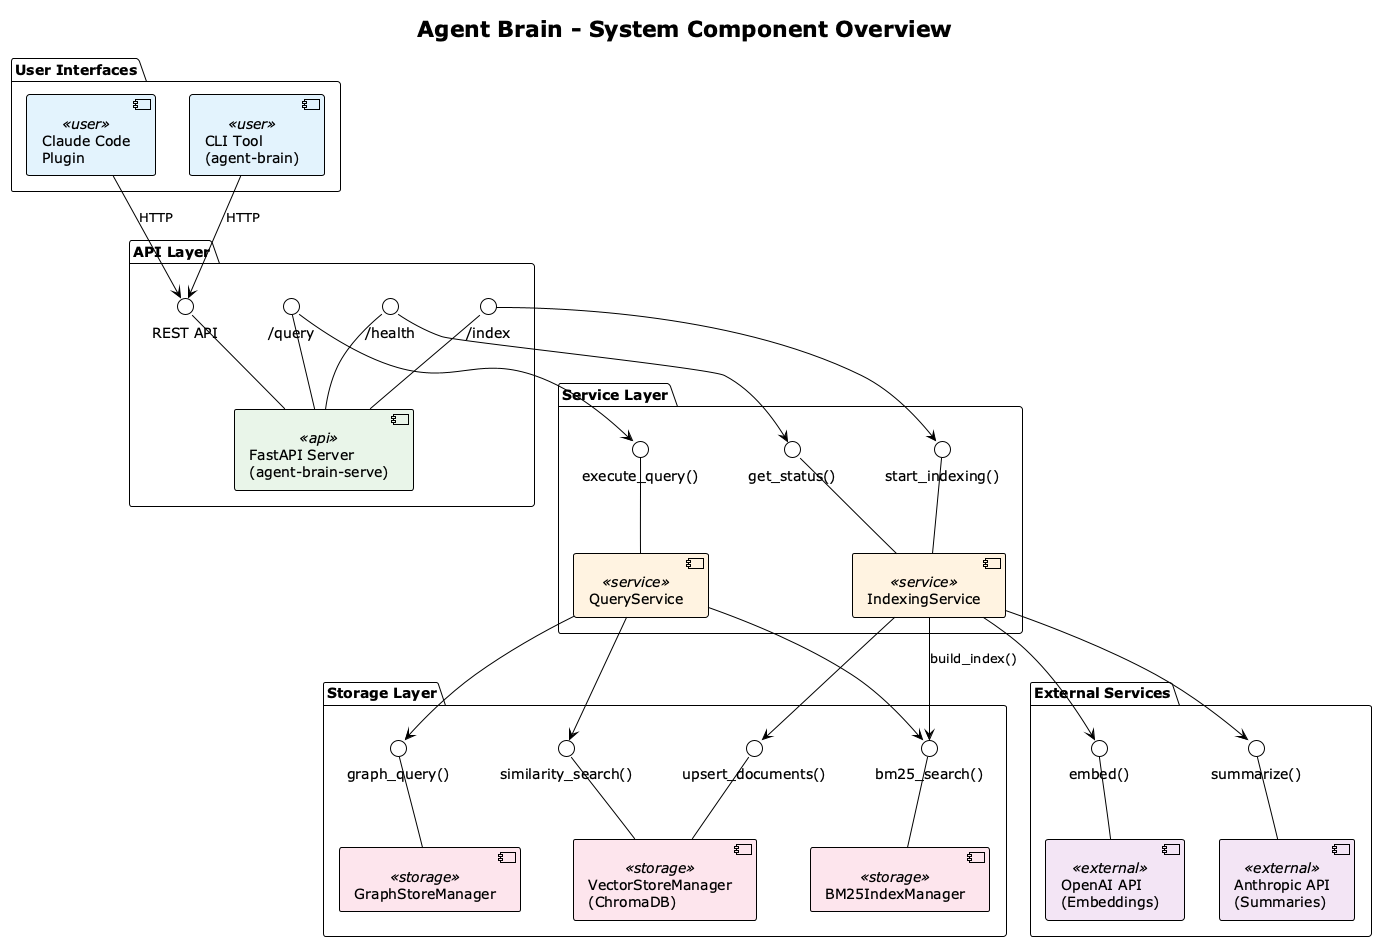

The diagram above was rendered by PlantUML. Its source (embedded in the PNG):
@startuml System Component Overview
!theme plain
skinparam backgroundColor #FEFEFE

title Agent Brain - System Component Overview

skinparam component {
    BackgroundColor<<user>> #E3F2FD
    BackgroundColor<<api>> #E8F5E9
    BackgroundColor<<service>> #FFF3E0
    BackgroundColor<<storage>> #FCE4EC
    BackgroundColor<<external>> #F3E5F5
}

' User-facing components
package "User Interfaces" {
    component [Claude Code\nPlugin] <<user>> as plugin
    component [CLI Tool\n(agent-brain)] <<user>> as cli
}

' API Layer
package "API Layer" {
    component [FastAPI Server\n(agent-brain-serve)] <<api>> as server

    interface "REST API" as rest_api
    interface "/health" as health_if
    interface "/query" as query_if
    interface "/index" as index_if

    server -up- rest_api
    server -up- health_if
    server -up- query_if
    server -up- index_if
}

' Service Layer
package "Service Layer" {
    component [QueryService] <<service>> as query_svc
    component [IndexingService] <<service>> as index_svc

    interface "execute_query()" as exec_query_if
    interface "start_indexing()" as start_index_if
    interface "get_status()" as status_if

    query_svc -up- exec_query_if
    index_svc -up- start_index_if
    index_svc -up- status_if
}

' Storage Layer
package "Storage Layer" {
    component [VectorStoreManager\n(ChromaDB)] <<storage>> as vector_store
    component [BM25IndexManager] <<storage>> as bm25_mgr
    component [GraphStoreManager] <<storage>> as graph_store

    interface "similarity_search()" as sim_search_if
    interface "upsert_documents()" as upsert_if
    interface "bm25_search()" as bm25_if
    interface "graph_query()" as graph_if

    vector_store -up- sim_search_if
    vector_store -up- upsert_if
    bm25_mgr -up- bm25_if
    graph_store -up- graph_if
}

' External Services
package "External Services" {
    component [OpenAI API\n(Embeddings)] <<external>> as openai
    component [Anthropic API\n(Summaries)] <<external>> as anthropic

    interface "embed()" as embed_if
    interface "summarize()" as summarize_if

    openai -up- embed_if
    anthropic -up- summarize_if
}

' Connections - User to API
plugin --> rest_api : HTTP
cli --> rest_api : HTTP

' Connections - API to Service
query_if --> exec_query_if
index_if --> start_index_if
health_if --> status_if

' Connections - Service to Storage
query_svc --> sim_search_if
query_svc --> bm25_if
query_svc --> graph_if
index_svc --> upsert_if
index_svc --> bm25_if : build_index()

' Connections - Service to External
index_svc --> embed_if
index_svc --> summarize_if

@enduml